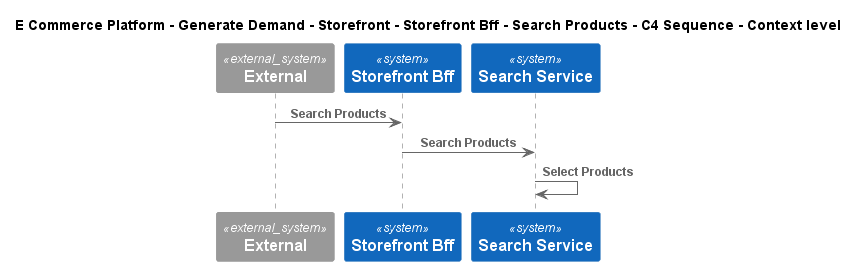

The diagram above was rendered by PlantUML. Its source (embedded in the PNG):
@startuml
!include ..\..\..\..\..\..\..\.c4s\C4_Sequence.puml
SHOW_FOOT_BOXES()

title E Commerce Platform - Generate Demand - Storefront - Storefront Bff - Search Products - C4 Sequence - Context level

System_Ext(C4InterFlow.SoftwareSystems.ExternalSystem, "External", "")
System(ECommercePlatform.GenerateDemand.Storefront.SoftwareSystems.StorefrontBff, "Storefront Bff", "")
System(ECommercePlatform.GenerateDemand.SearchAndBrowse.SoftwareSystems.SearchService, "Search Service", "")

Rel(C4InterFlow.SoftwareSystems.ExternalSystem, ECommercePlatform.GenerateDemand.Storefront.SoftwareSystems.StorefrontBff, "Search Products")
Rel(ECommercePlatform.GenerateDemand.Storefront.SoftwareSystems.StorefrontBff, ECommercePlatform.GenerateDemand.SearchAndBrowse.SoftwareSystems.SearchService, "Search Products")
Rel(ECommercePlatform.GenerateDemand.SearchAndBrowse.SoftwareSystems.SearchService, ECommercePlatform.GenerateDemand.SearchAndBrowse.SoftwareSystems.SearchService, "Select Products")


@enduml